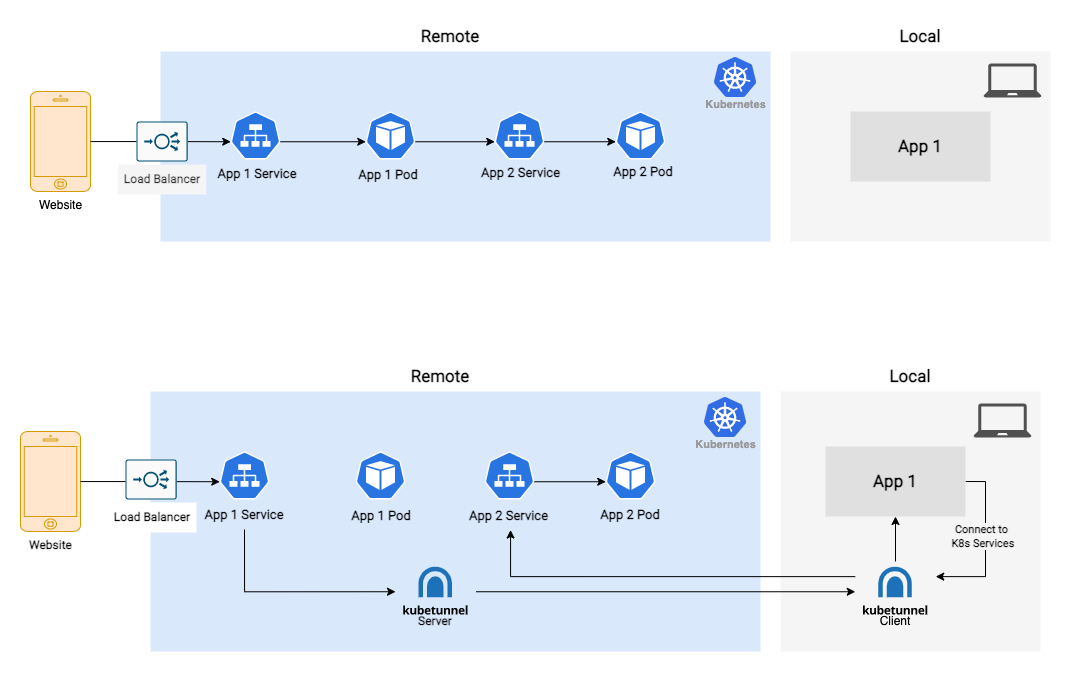

The diagram above was exported from draw.io. Its source (the exported page's mxGraphModel, read from the mxfile embedded in the PNG):
<mxGraphModel dx="1113" dy="731" grid="1" gridSize="10" guides="1" tooltips="1" connect="1" arrows="1" fold="1" page="1" pageScale="1" pageWidth="850" pageHeight="1100" math="0" shadow="0">
  <root>
    <mxCell id="0" />
    <mxCell id="1" parent="0" />
    <mxCell id="I1k7r8HSH8kM4eZDARwp-28" style="edgeStyle=orthogonalEdgeStyle;rounded=0;orthogonalLoop=1;jettySize=auto;html=1;exitX=0.5;exitY=1;exitDx=0;exitDy=0;" parent="1" edge="1">
      <mxGeometry relative="1" as="geometry">
        <mxPoint x="640" y="250.25" as="sourcePoint" />
      </mxGeometry>
    </mxCell>
    <mxCell id="I1k7r8HSH8kM4eZDARwp-49" value="" style="rounded=0;whiteSpace=wrap;html=1;fillColor=#f5f5f5;strokeWidth=2;strokeColor=none;fontColor=#333333;" parent="1" vertex="1">
      <mxGeometry x="810" y="510" width="260" height="260" as="geometry" />
    </mxCell>
    <mxCell id="I1k7r8HSH8kM4eZDARwp-51" value="Website" style="html=1;verticalLabelPosition=bottom;labelBackgroundColor=#ffffff;verticalAlign=top;shadow=0;dashed=0;strokeWidth=1;shape=mxgraph.ios7.misc.iphone;strokeColor=#d79b00;fillColor=#ffe6cc;fontFamily=Roboto;fontSource=https%3A%2F%2Ffonts.googleapis.com%2Fcss%3Ffamily%3DRoboto;fontStyle=1" parent="1" vertex="1">
      <mxGeometry x="50" y="550" width="60" height="100" as="geometry" />
    </mxCell>
    <mxCell id="I1k7r8HSH8kM4eZDARwp-52" value="" style="rounded=0;whiteSpace=wrap;html=1;fillColor=#dae8fc;strokeWidth=1;strokeColor=none;" parent="1" vertex="1">
      <mxGeometry x="180" y="510" width="610" height="260" as="geometry" />
    </mxCell>
    <mxCell id="I1k7r8HSH8kM4eZDARwp-53" value="Kubernetes" style="sketch=0;html=1;verticalAlign=top;labelPosition=center;verticalLabelPosition=bottom;align=center;spacingTop=-6;fontSize=11;fontStyle=1;fontColor=#999999;shape=image;aspect=fixed;imageAspect=0;image=data:image/svg+xml,(base64 omitted: 7556 chars);fillColor=none;" parent="1" vertex="1">
      <mxGeometry x="734" y="516" width="42" height="40" as="geometry" />
    </mxCell>
    <mxCell id="I1k7r8HSH8kM4eZDARwp-54" value="" style="sketch=0;pointerEvents=1;shadow=0;dashed=0;html=1;strokeColor=none;fillColor=#505050;labelPosition=center;verticalLabelPosition=bottom;verticalAlign=top;outlineConnect=0;align=center;shape=mxgraph.office.devices.laptop;" parent="1" vertex="1">
      <mxGeometry x="1003" y="522" width="58" height="34" as="geometry" />
    </mxCell>
    <mxCell id="I1k7r8HSH8kM4eZDARwp-65" value="Remote" style="text;html=1;strokeColor=none;fillColor=none;align=center;verticalAlign=middle;whiteSpace=wrap;rounded=0;strokeWidth=2;fontFamily=Roboto;fontSource=https%3A%2F%2Ffonts.googleapis.com%2Fcss%3Ffamily%3DRoboto;fontStyle=1;fontSize=17;" parent="1" vertex="1">
      <mxGeometry x="440" y="480" width="60" height="30" as="geometry" />
    </mxCell>
    <mxCell id="I1k7r8HSH8kM4eZDARwp-66" value="&lt;font data-font-src=&quot;https://fonts.googleapis.com/css?family=Roboto&quot; style=&quot;font-size: 17px;&quot;&gt;Local&lt;/font&gt;" style="text;html=1;strokeColor=none;fillColor=none;align=center;verticalAlign=middle;whiteSpace=wrap;rounded=0;strokeWidth=2;fontFamily=Roboto;fontSource=https%3A%2F%2Ffonts.googleapis.com%2Fcss%3Ffamily%3DRoboto;fontStyle=1;fontSize=17;" parent="1" vertex="1">
      <mxGeometry x="910" y="480" width="60" height="30" as="geometry" />
    </mxCell>
    <mxCell id="I1k7r8HSH8kM4eZDARwp-117" style="edgeStyle=orthogonalEdgeStyle;rounded=0;orthogonalLoop=1;jettySize=auto;html=1;exitX=1;exitY=0.5;exitDx=0;exitDy=0;entryX=1;entryY=0.25;entryDx=0;entryDy=0;strokeColor=#000000;fontColor=#FF6666;" parent="1" source="I1k7r8HSH8kM4eZDARwp-69" target="1Exl0h6JxHvgnuOUVJmd-11" edge="1">
      <mxGeometry relative="1" as="geometry">
        <mxPoint x="993" y="785" as="targetPoint" />
      </mxGeometry>
    </mxCell>
    <mxCell id="I1k7r8HSH8kM4eZDARwp-119" value="Connect to&lt;br&gt;&amp;nbsp;K8s Services" style="edgeLabel;html=1;align=center;verticalAlign=middle;resizable=0;points=[];fontColor=#000000;labelBackgroundColor=#F5F5F5;fontFamily=Roboto;fontSource=https%3A%2F%2Ffonts.googleapis.com%2Fcss%3Ffamily%3DRoboto;fontStyle=1" parent="I1k7r8HSH8kM4eZDARwp-117" connectable="0" vertex="1">
      <mxGeometry x="-0.246" y="-2" relative="1" as="geometry">
        <mxPoint x="-3" y="12" as="offset" />
      </mxGeometry>
    </mxCell>
    <mxCell id="I1k7r8HSH8kM4eZDARwp-69" value="&lt;span style=&quot;color: rgb(0, 0, 0); font-size: 17px;&quot;&gt;App 1&lt;br style=&quot;font-size: 17px;&quot;&gt;&lt;/span&gt;" style="rounded=0;whiteSpace=wrap;html=1;fontFamily=Roboto;fontSource=https%3A%2F%2Ffonts.googleapis.com%2Fcss%3Ffamily%3DRoboto;fontStyle=1;fontSize=17;gradientColor=none;fillColor=#E0E0E0;strokeColor=none;" parent="1" vertex="1">
      <mxGeometry x="855" y="565" width="140" height="70" as="geometry" />
    </mxCell>
    <mxCell id="I1k7r8HSH8kM4eZDARwp-118" style="edgeStyle=orthogonalEdgeStyle;rounded=0;orthogonalLoop=1;jettySize=auto;html=1;exitX=0.5;exitY=0;exitDx=0;exitDy=0;strokeColor=#000000;fontColor=#FF6666;startArrow=none;" parent="1" source="1Exl0h6JxHvgnuOUVJmd-11" target="I1k7r8HSH8kM4eZDARwp-69" edge="1">
      <mxGeometry relative="1" as="geometry">
        <mxPoint x="925.5" y="750" as="sourcePoint" />
      </mxGeometry>
    </mxCell>
    <mxCell id="I1k7r8HSH8kM4eZDARwp-120" style="edgeStyle=orthogonalEdgeStyle;rounded=0;orthogonalLoop=1;jettySize=auto;html=1;exitX=0;exitY=0.25;exitDx=0;exitDy=0;strokeColor=#000000;fontColor=#000000;entryX=0.5;entryY=1;entryDx=0;entryDy=0;" parent="1" source="1Exl0h6JxHvgnuOUVJmd-11" target="I1k7r8HSH8kM4eZDARwp-127" edge="1">
      <mxGeometry relative="1" as="geometry">
        <mxPoint x="538" y="620.25" as="targetPoint" />
        <mxPoint x="858" y="767.5" as="sourcePoint" />
        <Array as="points">
          <mxPoint x="540" y="695" />
        </Array>
      </mxGeometry>
    </mxCell>
    <mxCell id="I1k7r8HSH8kM4eZDARwp-93" style="edgeStyle=orthogonalEdgeStyle;rounded=0;orthogonalLoop=1;jettySize=auto;html=1;exitX=0.995;exitY=0.63;exitDx=0;exitDy=0;entryX=0.005;entryY=0.63;entryDx=0;entryDy=0;exitPerimeter=0;entryPerimeter=0;" parent="1" source="I1k7r8HSH8kM4eZDARwp-126" target="1Exl0h6JxHvgnuOUVJmd-5" edge="1">
      <mxGeometry relative="1" as="geometry">
        <mxPoint x="588" y="600" as="sourcePoint" />
        <mxPoint x="628" y="600" as="targetPoint" />
      </mxGeometry>
    </mxCell>
    <mxCell id="I1k7r8HSH8kM4eZDARwp-107" style="edgeStyle=orthogonalEdgeStyle;rounded=0;orthogonalLoop=1;jettySize=auto;html=1;exitX=1;exitY=0.5;exitDx=0;exitDy=0;strokeColor=#000000;fontColor=#FF6666;entryX=0;entryY=0.5;entryDx=0;entryDy=0;" parent="1" source="1Exl0h6JxHvgnuOUVJmd-7" target="1Exl0h6JxHvgnuOUVJmd-11" edge="1">
      <mxGeometry relative="1" as="geometry">
        <mxPoint x="438" y="785" as="sourcePoint" />
        <mxPoint x="858" y="785" as="targetPoint" />
      </mxGeometry>
    </mxCell>
    <mxCell id="I1k7r8HSH8kM4eZDARwp-123" value="" style="sketch=0;html=1;dashed=0;whitespace=wrap;fillColor=#2875E2;strokeColor=#ffffff;points=[[0.005,0.63,0],[0.1,0.2,0],[0.9,0.2,0],[0.5,0,0],[0.995,0.63,0],[0.72,0.99,0],[0.5,1,0],[0.28,0.99,0]];shape=mxgraph.kubernetes.icon;prIcon=svc;labelBackgroundColor=#F5F5F5;strokeWidth=1;fontColor=#000000;" parent="1" vertex="1">
      <mxGeometry x="249" y="570" width="50" height="48" as="geometry" />
    </mxCell>
    <mxCell id="I1k7r8HSH8kM4eZDARwp-124" style="edgeStyle=orthogonalEdgeStyle;rounded=0;orthogonalLoop=1;jettySize=auto;html=1;entryX=0.005;entryY=0.63;entryDx=0;entryDy=0;entryPerimeter=0;strokeColor=#000000;fontColor=#000000;" parent="1" source="I1k7r8HSH8kM4eZDARwp-51" target="I1k7r8HSH8kM4eZDARwp-123" edge="1">
      <mxGeometry relative="1" as="geometry" />
    </mxCell>
    <mxCell id="I1k7r8HSH8kM4eZDARwp-128" style="edgeStyle=orthogonalEdgeStyle;rounded=0;orthogonalLoop=1;jettySize=auto;html=1;exitX=0.5;exitY=1;exitDx=0;exitDy=0;entryX=0;entryY=0.5;entryDx=0;entryDy=0;strokeColor=#000000;fontColor=#000000;" parent="1" source="I1k7r8HSH8kM4eZDARwp-125" target="1Exl0h6JxHvgnuOUVJmd-7" edge="1">
      <mxGeometry relative="1" as="geometry">
        <mxPoint x="276" y="785" as="targetPoint" />
      </mxGeometry>
    </mxCell>
    <mxCell id="I1k7r8HSH8kM4eZDARwp-125" value="App 1 Service" style="text;html=1;strokeColor=none;fillColor=none;align=center;verticalAlign=middle;whiteSpace=wrap;rounded=0;labelBackgroundColor=none;strokeWidth=1;fontColor=#000000;fontFamily=Roboto;fontSource=https%3A%2F%2Ffonts.googleapis.com%2Fcss%3Ffamily%3DRoboto;fontStyle=1;fontSize=13;" parent="1" vertex="1">
      <mxGeometry x="230" y="618" width="88" height="30" as="geometry" />
    </mxCell>
    <mxCell id="I1k7r8HSH8kM4eZDARwp-126" value="" style="sketch=0;html=1;dashed=0;whitespace=wrap;fillColor=#2875E2;strokeColor=#ffffff;points=[[0.005,0.63,0],[0.1,0.2,0],[0.9,0.2,0],[0.5,0,0],[0.995,0.63,0],[0.72,0.99,0],[0.5,1,0],[0.28,0.99,0]];shape=mxgraph.kubernetes.icon;prIcon=svc;labelBackgroundColor=#F5F5F5;strokeWidth=1;fontColor=#000000;" parent="1" vertex="1">
      <mxGeometry x="514" y="570" width="50" height="48" as="geometry" />
    </mxCell>
    <mxCell id="I1k7r8HSH8kM4eZDARwp-127" value="App 2 Service" style="text;html=1;strokeColor=none;fillColor=none;align=center;verticalAlign=middle;whiteSpace=wrap;rounded=0;labelBackgroundColor=none;strokeWidth=1;fontColor=#000000;fontFamily=Roboto;fontSource=https%3A%2F%2Ffonts.googleapis.com%2Fcss%3Ffamily%3DRoboto;fontStyle=1;fontSize=13;" parent="1" vertex="1">
      <mxGeometry x="493.5" y="618.5" width="91" height="30" as="geometry" />
    </mxCell>
    <mxCell id="1Exl0h6JxHvgnuOUVJmd-1" value="" style="sketch=0;html=1;dashed=0;whitespace=wrap;fillColor=#2875E2;strokeColor=#ffffff;points=[[0.005,0.63,0],[0.1,0.2,0],[0.9,0.2,0],[0.5,0,0],[0.995,0.63,0],[0.72,0.99,0],[0.5,1,0],[0.28,0.99,0]];shape=mxgraph.kubernetes.icon;prIcon=pod" vertex="1" parent="1">
      <mxGeometry x="385" y="570" width="50" height="48" as="geometry" />
    </mxCell>
    <mxCell id="1Exl0h6JxHvgnuOUVJmd-3" value="App 1 Pod" style="text;html=1;strokeColor=none;fillColor=none;align=center;verticalAlign=middle;whiteSpace=wrap;rounded=0;labelBackgroundColor=none;strokeWidth=1;fontColor=#000000;fontFamily=Roboto;fontSource=https%3A%2F%2Ffonts.googleapis.com%2Fcss%3Ffamily%3DRoboto;fontStyle=1;fontSize=13;" vertex="1" parent="1">
      <mxGeometry x="376" y="618.5" width="70" height="30" as="geometry" />
    </mxCell>
    <mxCell id="1Exl0h6JxHvgnuOUVJmd-5" value="" style="sketch=0;html=1;dashed=0;whitespace=wrap;fillColor=#2875E2;strokeColor=#ffffff;points=[[0.005,0.63,0],[0.1,0.2,0],[0.9,0.2,0],[0.5,0,0],[0.995,0.63,0],[0.72,0.99,0],[0.5,1,0],[0.28,0.99,0]];shape=mxgraph.kubernetes.icon;prIcon=pod" vertex="1" parent="1">
      <mxGeometry x="635" y="570" width="50" height="48" as="geometry" />
    </mxCell>
    <mxCell id="1Exl0h6JxHvgnuOUVJmd-6" value="App 2 Pod" style="text;html=1;strokeColor=none;fillColor=none;align=center;verticalAlign=middle;whiteSpace=wrap;rounded=0;labelBackgroundColor=none;strokeWidth=1;fontColor=#000000;fontFamily=Roboto;fontSource=https%3A%2F%2Ffonts.googleapis.com%2Fcss%3Ffamily%3DRoboto;fontStyle=1;fontSize=13;" vertex="1" parent="1">
      <mxGeometry x="625" y="618" width="70" height="30" as="geometry" />
    </mxCell>
    <mxCell id="1Exl0h6JxHvgnuOUVJmd-7" value="" style="shape=image;verticalLabelPosition=bottom;labelBackgroundColor=default;verticalAlign=top;aspect=fixed;imageAspect=0;image=data:image/svg+xml,(base64 omitted: 5392 chars);" vertex="1" parent="1">
      <mxGeometry x="425" y="680" width="80.46" height="60.5" as="geometry" />
    </mxCell>
    <mxCell id="1Exl0h6JxHvgnuOUVJmd-10" value="Server" style="text;html=1;strokeColor=none;fillColor=none;align=center;verticalAlign=middle;whiteSpace=wrap;rounded=0;labelBackgroundColor=none;strokeWidth=1;fontColor=#000000;fontFamily=Roboto;fontSource=https%3A%2F%2Ffonts.googleapis.com%2Fcss%3Ffamily%3DRoboto;fontStyle=1" vertex="1" parent="1">
      <mxGeometry x="435" y="725.25" width="60" height="30" as="geometry" />
    </mxCell>
    <mxCell id="1Exl0h6JxHvgnuOUVJmd-12" value="Client" style="text;html=1;strokeColor=none;fillColor=none;align=center;verticalAlign=middle;whiteSpace=wrap;rounded=0;labelBackgroundColor=none;strokeWidth=1;fontColor=#000000;" vertex="1" parent="1">
      <mxGeometry x="895" y="725.25" width="60" height="30" as="geometry" />
    </mxCell>
    <mxCell id="1Exl0h6JxHvgnuOUVJmd-11" value="" style="shape=image;verticalLabelPosition=bottom;labelBackgroundColor=default;verticalAlign=top;aspect=fixed;imageAspect=0;image=data:image/svg+xml,(base64 omitted: 5392 chars);fontFamily=Roboto;fontSource=https%3A%2F%2Ffonts.googleapis.com%2Fcss%3Ffamily%3DRoboto;fontStyle=1" vertex="1" parent="1">
      <mxGeometry x="884.77" y="680" width="80.46" height="60.5" as="geometry" />
    </mxCell>
    <mxCell id="1Exl0h6JxHvgnuOUVJmd-15" value="" style="rounded=0;whiteSpace=wrap;html=1;fillColor=#f5f5f5;strokeWidth=2;strokeColor=none;fontColor=#333333;" vertex="1" parent="1">
      <mxGeometry x="820" y="170" width="260" height="190" as="geometry" />
    </mxCell>
    <mxCell id="1Exl0h6JxHvgnuOUVJmd-16" value="Website" style="html=1;verticalLabelPosition=bottom;labelBackgroundColor=#ffffff;verticalAlign=top;shadow=0;dashed=0;strokeWidth=1;shape=mxgraph.ios7.misc.iphone;strokeColor=#d79b00;fillColor=#ffe6cc;" vertex="1" parent="1">
      <mxGeometry x="60" y="210" width="60" height="100" as="geometry" />
    </mxCell>
    <mxCell id="1Exl0h6JxHvgnuOUVJmd-17" value="" style="rounded=0;whiteSpace=wrap;html=1;fillColor=#dae8fc;strokeWidth=1;strokeColor=none;" vertex="1" parent="1">
      <mxGeometry x="190" y="170" width="610" height="190" as="geometry" />
    </mxCell>
    <mxCell id="1Exl0h6JxHvgnuOUVJmd-18" value="Kubernetes" style="sketch=0;html=1;verticalAlign=top;labelPosition=center;verticalLabelPosition=bottom;align=center;spacingTop=-6;fontSize=11;fontStyle=1;fontColor=#999999;shape=image;aspect=fixed;imageAspect=0;image=data:image/svg+xml,(base64 omitted: 7556 chars);fillColor=none;" vertex="1" parent="1">
      <mxGeometry x="744" y="176" width="42" height="40" as="geometry" />
    </mxCell>
    <mxCell id="1Exl0h6JxHvgnuOUVJmd-19" value="" style="sketch=0;pointerEvents=1;shadow=0;dashed=0;html=1;strokeColor=none;fillColor=#505050;labelPosition=center;verticalLabelPosition=bottom;verticalAlign=top;outlineConnect=0;align=center;shape=mxgraph.office.devices.laptop;" vertex="1" parent="1">
      <mxGeometry x="1013" y="182" width="58" height="34" as="geometry" />
    </mxCell>
    <mxCell id="1Exl0h6JxHvgnuOUVJmd-20" value="Remote" style="text;html=1;strokeColor=none;fillColor=none;align=center;verticalAlign=middle;whiteSpace=wrap;rounded=0;strokeWidth=2;fontFamily=Roboto;fontSource=https%3A%2F%2Ffonts.googleapis.com%2Fcss%3Ffamily%3DRoboto;fontStyle=1;fontSize=17;" vertex="1" parent="1">
      <mxGeometry x="450" y="140" width="60" height="30" as="geometry" />
    </mxCell>
    <mxCell id="1Exl0h6JxHvgnuOUVJmd-21" value="Local" style="text;html=1;strokeColor=none;fillColor=none;align=center;verticalAlign=middle;whiteSpace=wrap;rounded=0;strokeWidth=2;fontFamily=Roboto;fontSource=https%3A%2F%2Ffonts.googleapis.com%2Fcss%3Ffamily%3DRoboto;fontStyle=1;fontSize=17;" vertex="1" parent="1">
      <mxGeometry x="920" y="140" width="60" height="30" as="geometry" />
    </mxCell>
    <mxCell id="1Exl0h6JxHvgnuOUVJmd-24" value="&lt;span style=&quot;color: rgb(0, 0, 0); font-size: 17px;&quot;&gt;App 1&lt;br style=&quot;font-size: 17px;&quot;&gt;&lt;/span&gt;" style="rounded=0;whiteSpace=wrap;html=1;strokeColor=none;fontFamily=Roboto;fontSource=https%3A%2F%2Ffonts.googleapis.com%2Fcss%3Ffamily%3DRoboto;fontStyle=1;fontSize=17;fillColor=#E0E0E0;" vertex="1" parent="1">
      <mxGeometry x="880" y="230" width="140" height="70" as="geometry" />
    </mxCell>
    <mxCell id="1Exl0h6JxHvgnuOUVJmd-29" style="edgeStyle=orthogonalEdgeStyle;rounded=0;orthogonalLoop=1;jettySize=auto;html=1;exitX=0.995;exitY=0.63;exitDx=0;exitDy=0;entryX=0.005;entryY=0.63;entryDx=0;entryDy=0;entryPerimeter=0;exitPerimeter=0;" edge="1" parent="1" source="1Exl0h6JxHvgnuOUVJmd-39" target="1Exl0h6JxHvgnuOUVJmd-37">
      <mxGeometry relative="1" as="geometry">
        <mxPoint x="498" y="260.0999999999999" as="targetPoint" />
        <mxPoint x="448" y="260" as="sourcePoint" />
      </mxGeometry>
    </mxCell>
    <mxCell id="1Exl0h6JxHvgnuOUVJmd-30" style="edgeStyle=orthogonalEdgeStyle;rounded=0;orthogonalLoop=1;jettySize=auto;html=1;exitX=0.995;exitY=0.63;exitDx=0;exitDy=0;entryX=0.005;entryY=0.63;entryDx=0;entryDy=0;exitPerimeter=0;entryPerimeter=0;" edge="1" parent="1" source="1Exl0h6JxHvgnuOUVJmd-37" target="1Exl0h6JxHvgnuOUVJmd-41">
      <mxGeometry relative="1" as="geometry">
        <mxPoint x="598" y="260" as="sourcePoint" />
        <mxPoint x="638" y="260" as="targetPoint" />
      </mxGeometry>
    </mxCell>
    <mxCell id="1Exl0h6JxHvgnuOUVJmd-31" style="edgeStyle=orthogonalEdgeStyle;rounded=0;orthogonalLoop=1;jettySize=auto;html=1;exitX=0.995;exitY=0.63;exitDx=0;exitDy=0;entryX=0.005;entryY=0.63;entryDx=0;entryDy=0;strokeColor=#000000;fontColor=#FF6666;exitPerimeter=0;entryPerimeter=0;" edge="1" parent="1" source="1Exl0h6JxHvgnuOUVJmd-33" target="1Exl0h6JxHvgnuOUVJmd-39">
      <mxGeometry relative="1" as="geometry">
        <mxPoint x="242" y="260" as="sourcePoint" />
        <mxPoint x="288" y="260" as="targetPoint" />
      </mxGeometry>
    </mxCell>
    <mxCell id="1Exl0h6JxHvgnuOUVJmd-33" value="" style="sketch=0;html=1;dashed=0;whitespace=wrap;fillColor=#2875E2;strokeColor=#ffffff;points=[[0.005,0.63,0],[0.1,0.2,0],[0.9,0.2,0],[0.5,0,0],[0.995,0.63,0],[0.72,0.99,0],[0.5,1,0],[0.28,0.99,0]];shape=mxgraph.kubernetes.icon;prIcon=svc;labelBackgroundColor=#F5F5F5;strokeWidth=1;fontColor=#000000;" vertex="1" parent="1">
      <mxGeometry x="260" y="230" width="50" height="48" as="geometry" />
    </mxCell>
    <mxCell id="1Exl0h6JxHvgnuOUVJmd-34" style="edgeStyle=orthogonalEdgeStyle;rounded=0;orthogonalLoop=1;jettySize=auto;html=1;entryX=0.005;entryY=0.63;entryDx=0;entryDy=0;entryPerimeter=0;strokeColor=#000000;fontColor=#000000;" edge="1" parent="1" source="1Exl0h6JxHvgnuOUVJmd-16" target="1Exl0h6JxHvgnuOUVJmd-33">
      <mxGeometry relative="1" as="geometry" />
    </mxCell>
    <mxCell id="1Exl0h6JxHvgnuOUVJmd-36" value="App 1 Service" style="text;html=1;strokeColor=none;fillColor=none;align=center;verticalAlign=middle;whiteSpace=wrap;rounded=0;labelBackgroundColor=none;strokeWidth=1;fontColor=#000000;fontFamily=Roboto;fontSource=https%3A%2F%2Ffonts.googleapis.com%2Fcss%3Ffamily%3DRoboto;fontStyle=1;fontSize=13;" vertex="1" parent="1">
      <mxGeometry x="243" y="277" width="88" height="30" as="geometry" />
    </mxCell>
    <mxCell id="1Exl0h6JxHvgnuOUVJmd-37" value="" style="sketch=0;html=1;dashed=0;whitespace=wrap;fillColor=#2875E2;strokeColor=#ffffff;points=[[0.005,0.63,0],[0.1,0.2,0],[0.9,0.2,0],[0.5,0,0],[0.995,0.63,0],[0.72,0.99,0],[0.5,1,0],[0.28,0.99,0]];shape=mxgraph.kubernetes.icon;prIcon=svc;labelBackgroundColor=#F5F5F5;strokeWidth=1;fontColor=#000000;" vertex="1" parent="1">
      <mxGeometry x="524" y="230" width="50" height="48" as="geometry" />
    </mxCell>
    <mxCell id="1Exl0h6JxHvgnuOUVJmd-38" value="App 2 Service" style="text;html=1;strokeColor=none;fillColor=none;align=center;verticalAlign=middle;whiteSpace=wrap;rounded=0;labelBackgroundColor=none;strokeWidth=1;fontColor=#000000;fontFamily=Roboto;fontSource=https%3A%2F%2Ffonts.googleapis.com%2Fcss%3Ffamily%3DRoboto;fontStyle=1;fontSize=13;" vertex="1" parent="1">
      <mxGeometry x="505" y="276" width="91" height="30" as="geometry" />
    </mxCell>
    <mxCell id="1Exl0h6JxHvgnuOUVJmd-39" value="" style="sketch=0;html=1;dashed=0;whitespace=wrap;fillColor=#2875E2;strokeColor=#ffffff;points=[[0.005,0.63,0],[0.1,0.2,0],[0.9,0.2,0],[0.5,0,0],[0.995,0.63,0],[0.72,0.99,0],[0.5,1,0],[0.28,0.99,0]];shape=mxgraph.kubernetes.icon;prIcon=pod" vertex="1" parent="1">
      <mxGeometry x="395" y="230" width="50" height="48" as="geometry" />
    </mxCell>
    <mxCell id="1Exl0h6JxHvgnuOUVJmd-40" value="App 1 Pod" style="text;html=1;strokeColor=none;fillColor=none;align=center;verticalAlign=middle;whiteSpace=wrap;rounded=0;labelBackgroundColor=none;strokeWidth=1;fontColor=#000000;fontFamily=Roboto;fontSource=https%3A%2F%2Ffonts.googleapis.com%2Fcss%3Ffamily%3DRoboto;fontStyle=1;fontSize=13;" vertex="1" parent="1">
      <mxGeometry x="381" y="278" width="74" height="30" as="geometry" />
    </mxCell>
    <mxCell id="1Exl0h6JxHvgnuOUVJmd-41" value="" style="sketch=0;html=1;dashed=0;whitespace=wrap;fillColor=#2875E2;strokeColor=#ffffff;points=[[0.005,0.63,0],[0.1,0.2,0],[0.9,0.2,0],[0.5,0,0],[0.995,0.63,0],[0.72,0.99,0],[0.5,1,0],[0.28,0.99,0]];shape=mxgraph.kubernetes.icon;prIcon=pod" vertex="1" parent="1">
      <mxGeometry x="645" y="230" width="50" height="48" as="geometry" />
    </mxCell>
    <mxCell id="1Exl0h6JxHvgnuOUVJmd-42" value="App 2 Pod" style="text;html=1;strokeColor=none;fillColor=none;align=center;verticalAlign=middle;whiteSpace=wrap;rounded=0;labelBackgroundColor=none;strokeWidth=1;fontColor=#000000;fontFamily=Roboto;fontSource=https%3A%2F%2Ffonts.googleapis.com%2Fcss%3Ffamily%3DRoboto;fontStyle=1;fontSize=13;" vertex="1" parent="1">
      <mxGeometry x="636" y="275" width="74" height="30" as="geometry" />
    </mxCell>
    <mxCell id="1Exl0h6JxHvgnuOUVJmd-48" value="" style="sketch=0;points=[[0.015,0.015,0],[0.985,0.015,0],[0.985,0.985,0],[0.015,0.985,0],[0.25,0,0],[0.5,0,0],[0.75,0,0],[1,0.25,0],[1,0.5,0],[1,0.75,0],[0.75,1,0],[0.5,1,0],[0.25,1,0],[0,0.75,0],[0,0.5,0],[0,0.25,0]];verticalLabelPosition=bottom;html=1;verticalAlign=top;aspect=fixed;align=center;pointerEvents=1;shape=mxgraph.cisco19.rect;prIcon=load_balancer;fillColor=#FAFAFA;strokeColor=#005073;rounded=0;" vertex="1" parent="1">
      <mxGeometry x="166" y="240" width="51.2" height="40" as="geometry" />
    </mxCell>
    <mxCell id="1Exl0h6JxHvgnuOUVJmd-49" value="Load Balancer" style="text;html=1;align=center;verticalAlign=middle;whiteSpace=wrap;rounded=0;labelBackgroundColor=none;strokeWidth=1;fillColor=#f5f5f5;strokeColor=none;fontColor=#333333;fontFamily=Roboto;fontSource=https%3A%2F%2Ffonts.googleapis.com%2Fcss%3Ffamily%3DRoboto;fontStyle=1" vertex="1" parent="1">
      <mxGeometry x="147.6" y="283" width="88" height="30" as="geometry" />
    </mxCell>
    <mxCell id="1Exl0h6JxHvgnuOUVJmd-50" value="" style="sketch=0;points=[[0.015,0.015,0],[0.985,0.015,0],[0.985,0.985,0],[0.015,0.985,0],[0.25,0,0],[0.5,0,0],[0.75,0,0],[1,0.25,0],[1,0.5,0],[1,0.75,0],[0.75,1,0],[0.5,1,0],[0.25,1,0],[0,0.75,0],[0,0.5,0],[0,0.25,0]];verticalLabelPosition=bottom;html=1;verticalAlign=top;aspect=fixed;align=center;pointerEvents=1;shape=mxgraph.cisco19.rect;prIcon=load_balancer;fillColor=#FAFAFA;strokeColor=#005073;rounded=0;" vertex="1" parent="1">
      <mxGeometry x="155" y="578" width="51.2" height="40" as="geometry" />
    </mxCell>
    <mxCell id="1Exl0h6JxHvgnuOUVJmd-51" value="Load Balancer" style="text;html=1;align=center;verticalAlign=middle;whiteSpace=wrap;rounded=0;labelBackgroundColor=none;strokeWidth=1;fillColor=default;fontFamily=Roboto;fontSource=https%3A%2F%2Ffonts.googleapis.com%2Fcss%3Ffamily%3DRoboto;fontStyle=1" vertex="1" parent="1">
      <mxGeometry x="138" y="621" width="88" height="30" as="geometry" />
    </mxCell>
  </root>
</mxGraphModel>